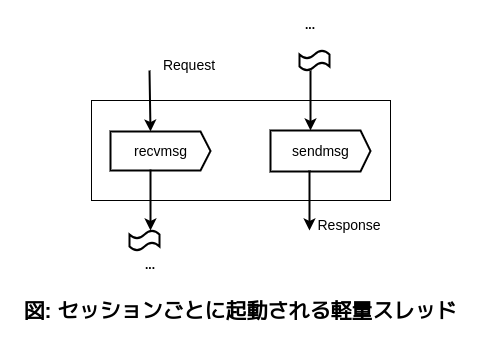

The diagram above was exported from draw.io. Its source (the exported page's mxGraphModel, read from the mxfile embedded in the PNG):
<mxGraphModel dx="760" dy="356" grid="1" gridSize="10" guides="1" tooltips="1" connect="1" arrows="1" fold="1" page="1" pageScale="1" pageWidth="827" pageHeight="1169" math="0" shadow="0">
  <root>
    <mxCell id="0" />
    <mxCell id="1" parent="0" />
    <mxCell id="bWm38ujguRqic35AU2RY-6" value="&lt;font style=&quot;font-size: 14px;&quot;&gt;recvmsg&lt;/font&gt;" style="html=1;shadow=0;dashed=0;align=center;verticalAlign=middle;shape=mxgraph.arrows2.arrow;dy=0;dx=10;notch=0;fillColor=none;strokeWidth=2;points=[[0,0,0,0,0],[0,0,0,0,30],[0,0,0,45,0],[0,0,0,45,30],[0,0,0,90,0],[0,0,0,90,30],[0,0.5,0,0,0],[1,0.5,0,0,0]];" vertex="1" parent="1">
      <mxGeometry x="240" y="241" width="100" height="39" as="geometry" />
    </mxCell>
    <mxCell id="bWm38ujguRqic35AU2RY-7" value="" style="endArrow=classic;html=1;rounded=0;strokeWidth=2;entryX=0;entryY=0;entryDx=45;entryDy=0;entryPerimeter=0;" edge="1" parent="1">
      <mxGeometry width="50" height="50" relative="1" as="geometry">
        <mxPoint x="279" y="180" as="sourcePoint" />
        <mxPoint x="280" y="241" as="targetPoint" />
      </mxGeometry>
    </mxCell>
    <mxCell id="bWm38ujguRqic35AU2RY-8" value="&lt;font style=&quot;font-size: 14px;&quot;&gt;Request&lt;/font&gt;" style="text;html=1;strokeColor=none;fillColor=none;align=center;verticalAlign=middle;whiteSpace=wrap;rounded=0;" vertex="1" parent="1">
      <mxGeometry x="289" y="160" width="60" height="30" as="geometry" />
    </mxCell>
    <mxCell id="bWm38ujguRqic35AU2RY-9" value="" style="endArrow=classic;html=1;rounded=0;strokeWidth=2;exitX=0.45;exitY=1.233;exitDx=0;exitDy=0;exitPerimeter=0;" edge="1" parent="1">
      <mxGeometry width="50" height="50" relative="1" as="geometry">
        <mxPoint x="280" y="278.99" as="sourcePoint" />
        <mxPoint x="280" y="340" as="targetPoint" />
      </mxGeometry>
    </mxCell>
    <mxCell id="bWm38ujguRqic35AU2RY-10" value="" style="shape=tape;whiteSpace=wrap;html=1;fillColor=none;strokeWidth=2;" vertex="1" parent="1">
      <mxGeometry x="259" y="340" width="30" height="20" as="geometry" />
    </mxCell>
    <mxCell id="bWm38ujguRqic35AU2RY-12" value="" style="shape=tape;whiteSpace=wrap;html=1;fillColor=none;strokeWidth=2;" vertex="1" parent="1">
      <mxGeometry x="429" y="160" width="30" height="20" as="geometry" />
    </mxCell>
    <mxCell id="bWm38ujguRqic35AU2RY-13" value="&lt;span style=&quot;font-size: 14px;&quot;&gt;sendmsg&lt;/span&gt;" style="html=1;shadow=0;dashed=0;align=center;verticalAlign=middle;shape=mxgraph.arrows2.arrow;dy=0;dx=10;notch=0;fillColor=none;strokeWidth=2;points=[[0,0,0,0,0],[0,0,0,0,30],[0,0,0,45,0],[0,0,0,45,30],[0,0,0,90,0],[0,0,0,90,30],[0,0.5,0,0,0],[1,0.5,0,0,0]];" vertex="1" parent="1">
      <mxGeometry x="400" y="240" width="100" height="41" as="geometry" />
    </mxCell>
    <mxCell id="bWm38ujguRqic35AU2RY-14" value="" style="endArrow=classic;html=1;rounded=0;strokeWidth=2;" edge="1" parent="1">
      <mxGeometry width="50" height="50" relative="1" as="geometry">
        <mxPoint x="440" y="180" as="sourcePoint" />
        <mxPoint x="440" y="240" as="targetPoint" />
      </mxGeometry>
    </mxCell>
    <mxCell id="bWm38ujguRqic35AU2RY-15" value="" style="endArrow=classic;html=1;rounded=0;strokeWidth=2;" edge="1" parent="1">
      <mxGeometry width="50" height="50" relative="1" as="geometry">
        <mxPoint x="439" y="280" as="sourcePoint" />
        <mxPoint x="439" y="340" as="targetPoint" />
      </mxGeometry>
    </mxCell>
    <mxCell id="bWm38ujguRqic35AU2RY-16" value="&lt;font style=&quot;font-size: 14px;&quot;&gt;Response&lt;/font&gt;" style="text;html=1;strokeColor=none;fillColor=none;align=center;verticalAlign=middle;whiteSpace=wrap;rounded=0;" vertex="1" parent="1">
      <mxGeometry x="449" y="320" width="60" height="30" as="geometry" />
    </mxCell>
    <mxCell id="bWm38ujguRqic35AU2RY-17" value="&lt;b&gt;...&lt;/b&gt;" style="text;html=1;align=center;verticalAlign=middle;whiteSpace=wrap;rounded=0;" vertex="1" parent="1">
      <mxGeometry x="410" y="120" width="60" height="30" as="geometry" />
    </mxCell>
    <mxCell id="bWm38ujguRqic35AU2RY-18" value="" style="rounded=0;whiteSpace=wrap;html=1;fillColor=none;" vertex="1" parent="1">
      <mxGeometry x="221" y="210" width="299" height="100" as="geometry" />
    </mxCell>
    <mxCell id="bWm38ujguRqic35AU2RY-19" value="&lt;b&gt;...&lt;/b&gt;" style="text;html=1;align=center;verticalAlign=middle;whiteSpace=wrap;rounded=0;" vertex="1" parent="1">
      <mxGeometry x="250" y="360" width="60" height="30" as="geometry" />
    </mxCell>
    <mxCell id="bWm38ujguRqic35AU2RY-20" value="&lt;b style=&quot;&quot;&gt;&lt;font style=&quot;font-size: 21px;&quot;&gt;図: セッションごとに起動される軽量スレッド&lt;/font&gt;&lt;/b&gt;" style="text;html=1;strokeColor=none;fillColor=none;align=center;verticalAlign=middle;whiteSpace=wrap;rounded=0;" vertex="1" parent="1">
      <mxGeometry x="140" y="400" width="460" height="40" as="geometry" />
    </mxCell>
  </root>
</mxGraphModel>